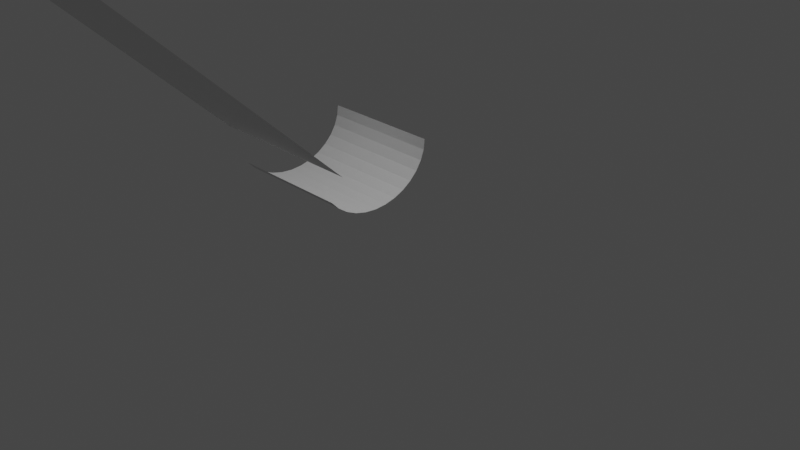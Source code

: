 # Source: StuntRamp.blend  (saved by Blender 3.4.6; exported with 4.5.12 LTS)
import bpy
from mathutils import Matrix  # noqa: F401  (used for matrix-valued properties, if any)

bpy.ops.wm.read_factory_settings(use_empty=True)
scene = bpy.context.scene
scene.name = 'Scene'

# ---- collections
col_collection = bpy.data.collections.new('Collection'); scene.collection.children.link(col_collection)

# ---- node groups
ng_auto_smooth = bpy.data.node_groups.new('Auto Smooth', 'GeometryNodeTree')
_s = ng_auto_smooth.interface.new_socket(name='Geometry', in_out='OUTPUT', socket_type='NodeSocketGeometry')
_s = ng_auto_smooth.interface.new_socket(name='Geometry', in_out='INPUT', socket_type='NodeSocketGeometry')
_s = ng_auto_smooth.interface.new_socket(name='Angle', in_out='INPUT', socket_type='NodeSocketFloat')
_s.subtype = 'ANGLE'
_s.min_value = 0.0
_s.max_value = 3.142
ng_auto_smooth.is_modifier = True
_N = ng_auto_smooth.nodes; _L = ng_auto_smooth.links
n0 = _N.new('NodeGroupOutput'); n0.name = 'Group Output'; n0.location = (480, -100)
n1 = _N.new('NodeGroupInput'); n1.name = 'Group Input'; n1.location = (-420, -300)
n2 = _N.new('NodeGroupInput'); n2.name = 'Group Input.001'; n2.location = (-60, -100)
n3 = _N.new('GeometryNodeSetShadeSmooth'); n3.name = 'Set Shade Smooth'; n3.location = (120, -100)
n3.domain = 'EDGE'
n4 = _N.new('GeometryNodeSetShadeSmooth'); n4.name = 'Set Shade Smooth.001'; n4.location = (300, -100)
n5 = _N.new('GeometryNodeInputMeshEdgeAngle'); n5.name = 'Edge Angle'; n5.location = (-420, -220)
n6 = _N.new('GeometryNodeInputEdgeSmooth'); n6.name = 'Is Edge Smooth'; n6.location = (-60, -160)
n7 = _N.new('GeometryNodeInputShadeSmooth'); n7.name = 'Is Face Smooth'; n7.location = (-240, -340)
n8 = _N.new('FunctionNodeBooleanMath'); n8.name = 'Boolean Math'; n8.location = (-60, -220)
n9 = _N.new('FunctionNodeCompare'); n9.name = 'Compare'; n9.location = (-240, -180)
n9.operation = 'LESS_EQUAL'
_L.new(n5.outputs[0], n9.inputs[0])
_L.new(n4.outputs[0], n0.inputs[0])
_L.new(n1.outputs[1], n9.inputs[1])
_L.new(n9.outputs[0], n8.inputs[0])
_L.new(n7.outputs[0], n8.inputs[1])
_L.new(n2.outputs[0], n3.inputs[0])
_L.new(n6.outputs[0], n3.inputs[1])
_L.new(n3.outputs[0], n4.inputs[0])
_L.new(n8.outputs[0], n3.inputs[2])
n0.is_active_output = True

# ---- world
world_world = bpy.data.worlds.new('World'); scene.world = world_world
world_world.use_nodes = True; world_world.node_tree.nodes.clear()
_N = world_world.node_tree.nodes; _L = world_world.node_tree.links
n0 = _N.new('ShaderNodeOutputWorld'); n0.name = 'World Output'; n0.location = (300, 300)
n1 = _N.new('ShaderNodeBackground'); n1.name = 'Background'; n1.location = (10, 300)
n1.inputs[0].default_value = (0.05088, 0.05088, 0.05088, 1.0)
_L.new(n1.outputs[0], n0.inputs[0])
n0.is_active_output = True
world_world.color = (0.05088, 0.05088, 0.05088)
world_world.use_sun_shadow = False
world_world.sun_shadow_jitter_overblur = 0.0

# ---- cameras
cam_camera = bpy.data.cameras.new('Camera')
cam_camera.clip_end = 100.0
cam_camera.ortho_scale = 7.314

# ---- lights
light_light = bpy.data.lights.new('Light', 'POINT')
light_light.transmission_factor = 0.0
light_light.energy = 1000.0
light_light.shadow_soft_size = 0.1
light_light.shadow_maximum_resolution = 0.006
light_light.use_absolute_resolution = True

# ---- meshes
me_cube_002 = bpy.data.meshes.new('Cube.002')
me_cube_002.from_pydata([(-1.0, -8.085, 8.161), (-1.0, -10.09, 8.193), (-1.0, 2.241, -1.0), (-1.0, -8.085, 8.161), (-1.0, -10.09, 8.193), (1.0, -10.09, 8.193), (1.0, 2.241, -1.0), (1.0, -8.085, 8.161), (-1.0, 2.241, -1.0), (1.0, 2.241, -1.0), (1.0, -8.085, 8.161), (1.0, -10.09, 8.193), (1.0, 2.241, -1.0), (-1.0, 2.241, -1.0), (1.0, -8.085, 8.161), (-1.0, -8.085, 8.161), (-1.0, -10.09, 8.193), (1.0, -10.09, 8.193)], [], [(5, 7, 10, 11), (2, 6, 7, 3), (2, 3, 0, 8), (10, 9, 12, 14), (11, 10, 14, 17), (7, 5, 1, 3), (7, 6, 9, 10), (6, 2, 8, 9), (3, 1, 4, 0), (1, 5, 11, 4), (0, 4, 16, 15), (4, 11, 17, 16), (9, 8, 13, 12), (8, 0, 15, 13)])
_uv = me_cube_002.uv_layers.new(name='UVMap')
_uv.uv.foreach_set('vector', [0.625, 0.75, 0.625, 0.5, 0.625, 0.5, 0.625, 0.75, 0.375, 0.25, 0.375, 0.5, 0.625, 0.5, 0.625, 0.25, 0.375, 0.25, 0.625, 0.25, 0.625, 0.25, 0.375, 0.25, 0.625, 0.5, 0.375, 0.5, 0.375, 0.5, 0.625, 0.5, 0.625, 0.75, 0.625, 0.5, 0.625, 0.5, 0.625, 0.75, 0.625, 0.5, 0.625, 0.75, 0.875, 0.75, 0.875, 0.5, 0.625, 0.5, 0.375, 0.5, 0.375, 0.5, 0.625, 0.5, 0.375, 0.5, 0.375, 0.25, 0.375, 0.25, 0.375, 0.5, 0.875, 0.5, 0.875, 0.75, 0.875, 0.75, 0.875, 0.5, 0.875, 0.75, 0.625, 0.75, 0.625, 0.75, 0.875, 0.75, 0.875, 0.5, 0.875, 0.75, 0.875, 0.75, 0.875, 0.5, 0.875, 0.75, 0.625, 0.75, 0.625, 0.75, 0.875, 0.75, 0.375, 0.5, 0.375, 0.25, 0.375, 0.25, 0.375, 0.5, 0.375, 0.25, 0.625, 0.25, 0.625, 0.25, 0.375, 0.25])
me_cube_002.update()
me_cylinder_002 = bpy.data.meshes.new('Cylinder.002')
me_cylinder_002.from_pydata([(1.075, 0.3361, -1.0), (1.075, 0.3361, 1.0), (1.238, 0.3169, -1.0), (1.238, 0.3169, 1.0), (1.396, 0.26, -1.0), (1.396, 0.26, 1.0), (1.54, 0.1676, -1.0), (1.54, 0.1676, 1.0), (1.667, 0.04321, -1.0), (1.667, 0.04321, 1.0), (1.772, -0.1083, -1.0), (1.772, -0.1083, 1.0), (1.849, -0.2812, -1.0), (1.849, -0.2812, 1.0), (1.897, -0.4688, -1.0), (1.897, -0.4688, 1.0), (1.913, -0.6639, -1.0), (1.913, -0.6639, 1.0), (1.897, -0.859, -1.0), (1.897, -0.859, 1.0), (1.849, -1.047, -1.0), (1.849, -1.047, 1.0), (1.772, -1.219, -1.0), (1.772, -1.219, 1.0), (1.667, -1.371, -1.0), (1.667, -1.371, 1.0), (1.54, -1.495, -1.0), (1.54, -1.495, 1.0)], [], [(0, 1, 3, 2), (2, 3, 5, 4), (4, 5, 7, 6), (6, 7, 9, 8), (8, 9, 11, 10), (10, 11, 13, 12), (12, 13, 15, 14), (14, 15, 17, 16), (16, 17, 19, 18), (18, 19, 21, 20), (20, 21, 23, 22), (22, 23, 25, 24), (24, 25, 27, 26)])
_uv = me_cylinder_002.uv_layers.new(name='UVMap')
_uv.uv.foreach_set('vector', [1.0, 0.5, 1.0, 1.0, 0.9688, 1.0, 0.9688, 0.5, 0.9688, 0.5, 0.9688, 1.0, 0.9375, 1.0, 0.9375, 0.5, 0.9375, 0.5, 0.9375, 1.0, 0.9062, 1.0, 0.9062, 0.5, 0.9062, 0.5, 0.9062, 1.0, 0.875, 1.0, 0.875, 0.5, 0.875, 0.5, 0.875, 1.0, 0.8438, 1.0, 0.8438, 0.5, 0.8438, 0.5, 0.8438, 1.0, 0.8125, 1.0, 0.8125, 0.5, 0.8125, 0.5, 0.8125, 1.0, 0.7812, 1.0, 0.7812, 0.5, 0.7812, 0.5, 0.7812, 1.0, 0.75, 1.0, 0.75, 0.5, 0.75, 0.5, 0.75, 1.0, 0.7188, 1.0, 0.7188, 0.5, 0.7188, 0.5, 0.7188, 1.0, 0.6875, 1.0, 0.6875, 0.5, 0.6875, 0.5, 0.6875, 1.0, 0.6562, 1.0, 0.6562, 0.5, 0.6562, 0.5, 0.6562, 1.0, 0.625, 1.0, 0.625, 0.5, 0.625, 0.5, 0.625, 1.0, 0.5938, 1.0, 0.5938, 0.5])
me_cylinder_002.update()

# ---- objects
ob_light = bpy.data.objects.new('Light', light_light)
ob_camera = bpy.data.objects.new('Camera', cam_camera)
ob_cube = bpy.data.objects.new('Cube', me_cube_002)
ob_cylinder = bpy.data.objects.new('Cylinder', me_cylinder_002)

# ---- transforms, parenting, visibility, modifiers, constraints
ob_light.location = (4.076, 1.005, 5.904)
ob_light.rotation_euler = (0.6503, 0.05522, 1.866)
ob_light.lock_rotations_4d = False
ob_light.empty_display_type = 'ARROWS'
ob_light.color = (0.0, 0.0, 0.0, 0.0)
ob_light.lineart.crease_threshold = 0.0
ob_camera.location = (7.359, -6.926, 4.958)
ob_camera.rotation_euler = (1.109, 0.0, 0.8149)
ob_camera.lock_rotations_4d = False
ob_camera.empty_display_type = 'ARROWS'
ob_camera.color = (0.0, 0.0, 0.0, 0.0)
ob_camera.display_type = 'WIRE'
ob_camera.lineart.crease_threshold = 0.0
ob_cube.location = (-1.662, -3.423, 1.815)
ob_cube.scale = (1.0, 1.45, 1.52)
_m = ob_cube.modifiers.new('Auto Smooth', 'NODES')
_m.node_group = ng_auto_smooth
_gi = [s.identifier for s in ng_auto_smooth.interface.items_tree if s.item_type == 'SOCKET' and s.in_out == 'INPUT']
_m[_gi[1]] = 0.5236  # Angle
ob_cylinder.location = (-1.662, 0.9985, 1.059)
ob_cylinder.rotation_euler = (0.0, 1.571, 0.0)
ob_cylinder.scale = (0.751, 0.751, 0.751)

# ---- collection membership
col_collection.objects.link(ob_light)
col_collection.objects.link(ob_camera)
col_collection.objects.link(ob_cube)
col_collection.objects.link(ob_cylinder)

# ---- scene / render settings (as saved in the file)
scene.camera = ob_camera
scene.frame_start = 1; scene.frame_end = 250; scene.frame_set(2)
scene.render.engine = 'BLENDER_EEVEE_NEXT'
scene.cycles.sampling_pattern = 'TABULATED_SOBOL'
scene.cycles.use_light_tree = False
scene.view_settings.view_transform = 'Filmic'
bpy.context.view_layer.update()
